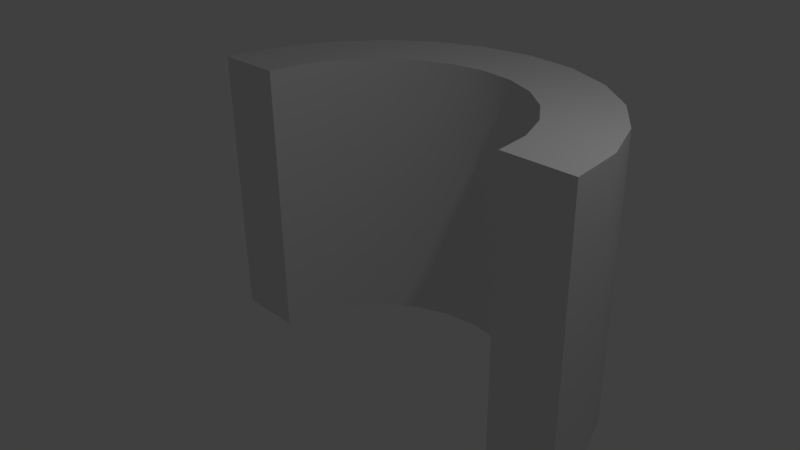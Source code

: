 # Source: basic.blend  (saved by Blender 2.68.0; exported with 4.5.12 LTS)
import bpy
from mathutils import Matrix  # noqa: F401  (used for matrix-valued properties, if any)

bpy.ops.wm.read_factory_settings(use_empty=True)
scene = bpy.context.scene
scene.name = 'Scene'

# ---- collections
col_collection_1 = bpy.data.collections.new('Collection 1'); scene.collection.children.link(col_collection_1)

# ---- materials (node trees are filled in below, after node groups)
mat_vertex = bpy.data.materials.new('VERTEX')
mat_vertex.alpha_threshold = 0.0
mat_vertex.use_transparent_shadow = False
mat_vertex.roughness = 0.5
mat_vertex.line_color = (0.0, 0.0, 0.0, 1.0)

# ---- material node trees

# ---- world
world_world = bpy.data.worlds.new('World'); scene.world = world_world
world_world.color = (0.05088, 0.05088, 0.05088)
world_world.use_sun_shadow = False
world_world.sun_shadow_jitter_overblur = 0.0
world_world.cycles.sampling_method = 'MANUAL'
world_world.cycles.sample_map_resolution = 256

# ---- cameras
cam_camera = bpy.data.cameras.new('Camera')
cam_camera.clip_end = 100.0
cam_camera.lens = 35.0
cam_camera.sensor_width = 32.0
cam_camera.sensor_height = 18.0
cam_camera.ortho_scale = 7.314
cam_camera.dof.focus_distance = 0.0
cam_camera.dof.aperture_fstop = 128.0

# ---- lights
light_lamp = bpy.data.lights.new('Lamp', 'POINT')
light_lamp.transmission_factor = 0.0
light_lamp.cutoff_distance = 30.0
light_lamp.energy = 100.0
light_lamp.shadow_buffer_clip_start = 1.001
light_lamp.shadow_soft_size = 0.1
light_lamp.shadow_maximum_resolution = 0.006
light_lamp.use_absolute_resolution = True
light_lamp.cycles.use_multiple_importance_sampling = False

# ---- meshes
me_circle = bpy.data.meshes.new('Circle')
me_circle.from_pydata([(-2.012, 1.519e-07, 2.0), (-3.018, 1.519e-07, 2.0), (-1.944, 0.5208, 2.0), (-2.915, 0.7812, 2.0), (-1.743, 1.006, 2.0), (-2.614, 1.509, 2.0), (-1.423, 1.423, 2.0), (-2.134, 2.134, 2.0), (-1.006, 1.743, 2.0), (-1.509, 2.614, 2.0), (-0.5208, 1.944, 2.0), (-0.7812, 2.915, 2.0), (1.225e-06, 2.012, 2.0), (1.69e-06, 3.018, 2.0), (0.5208, 1.944, 2.0), (0.7812, 2.915, 2.0), (1.006, 1.743, 2.0), (1.509, 2.614, 2.0), (1.423, 1.423, 2.0), (2.134, 2.134, 2.0), (1.743, 1.006, 2.0), (2.614, 1.509, 2.0), (1.944, 0.5208, 2.0), (2.915, 0.7812, 2.0), (2.012, -2.392e-06, 2.0), (3.018, -3.44e-06, 2.0), (-2.012, 1.519e-07, -1.996), (-3.018, 1.519e-07, -1.996), (-1.944, 0.5208, -1.996), (-2.915, 0.7812, -1.996), (-1.743, 1.006, -1.996), (-2.614, 1.509, -1.996), (-1.423, 1.423, -1.996), (-2.134, 2.134, -1.996), (-1.006, 1.743, -1.996), (-1.509, 2.614, -1.996), (-0.5208, 1.944, -1.996), (-0.7812, 2.915, -1.996), (1.225e-06, 2.012, -1.996), (1.69e-06, 3.018, -1.996), (0.5208, 1.944, -1.996), (0.7812, 2.915, -1.996), (1.006, 1.743, -1.996), (1.509, 2.614, -1.996), (1.423, 1.423, -1.996), (2.134, 2.134, -1.996), (1.743, 1.006, -1.996), (2.614, 1.509, -1.996), (1.944, 0.5208, -1.996), (2.915, 0.7812, -1.996), (2.012, -2.392e-06, -1.996), (3.018, -3.44e-06, -1.996)], [], [(0, 2, 3, 1), (2, 4, 5, 3), (4, 6, 7, 5), (6, 8, 9, 7), (8, 10, 11, 9), (10, 12, 13, 11), (12, 14, 15, 13), (14, 16, 17, 15), (16, 18, 19, 17), (18, 20, 21, 19), (20, 22, 23, 21), (22, 24, 25, 23), (26, 27, 29, 28), (28, 29, 31, 30), (30, 31, 33, 32), (32, 33, 35, 34), (34, 35, 37, 36), (36, 37, 39, 38), (38, 39, 41, 40), (40, 41, 43, 42), (42, 43, 45, 44), (44, 45, 47, 46), (46, 47, 49, 48), (48, 49, 51, 50), (24, 22, 48, 50), (22, 20, 46, 48), (20, 18, 44, 46), (18, 16, 42, 44), (16, 14, 40, 42), (14, 12, 38, 40), (12, 10, 36, 38), (10, 8, 34, 36), (8, 6, 32, 34), (6, 4, 30, 32), (4, 2, 28, 30), (2, 0, 26, 28), (23, 25, 51, 49), (0, 1, 27, 26), (21, 23, 49, 47), (19, 21, 47, 45), (17, 19, 45, 43), (15, 17, 43, 41), (13, 15, 41, 39), (11, 13, 39, 37), (9, 11, 37, 35), (7, 9, 35, 33), (5, 7, 33, 31), (3, 5, 31, 29), (1, 3, 29, 27), (25, 24, 50, 51)])
me_circle.polygons.foreach_set('use_smooth', [True] * 50)
me_circle.materials.append(mat_vertex)
me_circle.use_remesh_preserve_volume = False
me_circle.use_remesh_preserve_attributes = False
me_circle.use_mirror_vertex_groups = False
me_circle.update()

# ---- objects
ob_arch = bpy.data.objects.new('arch', me_circle)
ob_lamp = bpy.data.objects.new('Lamp', light_lamp)
ob_camera = bpy.data.objects.new('Camera', cam_camera)

# ---- transforms, parenting, visibility, modifiers, constraints
ob_arch.location = (0.0, 0.0, 0.0)
ob_arch.lineart.crease_threshold = 0.0
_m = ob_arch.modifiers.new('EdgeSplit', 'EDGE_SPLIT')
ob_lamp.location = (4.076, 1.005, 5.904)
ob_lamp.rotation_euler = (0.6503, 0.05522, 1.866)
ob_lamp.lock_rotations_4d = False
ob_lamp.empty_display_type = 'ARROWS'
ob_lamp.color = (0.0, 0.0, 0.0, 0.0)
ob_lamp.lineart.crease_threshold = 0.0
ob_camera.location = (7.481, -6.508, 5.344)
ob_camera.rotation_euler = (1.109, 0.01082, 0.8149)
ob_camera.lock_rotations_4d = False
ob_camera.empty_display_type = 'ARROWS'
ob_camera.color = (0.0, 0.0, 0.0, 0.0)
ob_camera.display_type = 'WIRE'
ob_camera.lineart.crease_threshold = 0.0

# ---- collection membership
col_collection_1.objects.link(ob_arch)
col_collection_1.objects.link(ob_lamp)
col_collection_1.objects.link(ob_camera)

# ---- scene / render settings (as saved in the file)
scene.camera = ob_camera
scene.frame_start = 1; scene.frame_end = 250; scene.frame_set(1)
scene.render.engine = 'BLENDER_EEVEE_NEXT'
scene.render.image_settings.color_mode = 'RGB'
scene.render.image_settings.compression = 90
scene.render.resolution_percentage = 50
scene.render.dither_intensity = 0.0
scene.cycles.use_denoising = False
scene.cycles.samples = 10
scene.cycles.sampling_pattern = 'TABULATED_SOBOL'
scene.cycles.light_sampling_threshold = 0.0
scene.cycles.use_adaptive_sampling = False
scene.cycles.use_light_tree = False
scene.cycles.blur_glossy = 0.0
scene.cycles.volume_bounces = 1
scene.cycles.pixel_filter_type = 'GAUSSIAN'
scene.cycles.sample_clamp_indirect = 0.0
scene.view_settings.view_transform = 'Standard'
bpy.context.view_layer.update()
